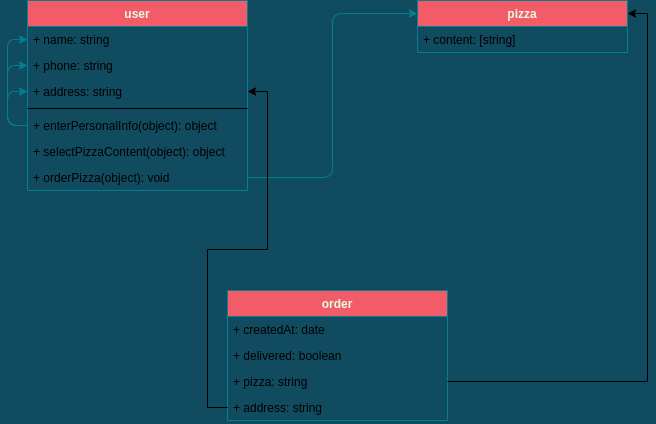

The diagram above was exported from draw.io. Its source (the exported page's mxGraphModel, read from the mxfile embedded in the PNG):
<mxGraphModel dx="1362" dy="797" grid="1" gridSize="10" guides="1" tooltips="1" connect="1" arrows="1" fold="1" page="1" pageScale="1" pageWidth="850" pageHeight="1100" background="#114B5F" math="0" shadow="0">
  <root>
    <mxCell id="0" />
    <mxCell id="1" parent="0" />
    <mxCell id="2" value="user" style="swimlane;fontStyle=1;align=center;verticalAlign=top;childLayout=stackLayout;horizontal=1;startSize=26;horizontalStack=0;resizeParent=1;resizeParentMax=0;resizeLast=0;collapsible=1;marginBottom=0;fillColor=#F45B69;strokeColor=#028090;fontColor=#E4FDE1;" parent="1" vertex="1">
      <mxGeometry x="140" y="220" width="220" height="190" as="geometry" />
    </mxCell>
    <mxCell id="3" value="+ name: string" style="text;align=left;verticalAlign=top;spacingLeft=4;spacingRight=4;overflow=hidden;rotatable=0;points=[[0,0.5],[1,0.5]];portConstraint=eastwest;" parent="2" vertex="1">
      <mxGeometry y="26" width="220" height="26" as="geometry" />
    </mxCell>
    <mxCell id="6" value="+ phone: string" style="text;align=left;verticalAlign=top;spacingLeft=4;spacingRight=4;overflow=hidden;rotatable=0;points=[[0,0.5],[1,0.5]];portConstraint=eastwest;" parent="2" vertex="1">
      <mxGeometry y="52" width="220" height="26" as="geometry" />
    </mxCell>
    <mxCell id="7" value="+ address: string" style="text;align=left;verticalAlign=top;spacingLeft=4;spacingRight=4;overflow=hidden;rotatable=0;points=[[0,0.5],[1,0.5]];portConstraint=eastwest;" parent="2" vertex="1">
      <mxGeometry y="78" width="220" height="26" as="geometry" />
    </mxCell>
    <mxCell id="4" value="" style="line;strokeWidth=1;align=left;verticalAlign=middle;spacingTop=-1;spacingLeft=3;spacingRight=3;rotatable=0;labelPosition=right;points=[];portConstraint=eastwest;labelBackgroundColor=#114B5F;" parent="2" vertex="1">
      <mxGeometry y="104" width="220" height="8" as="geometry" />
    </mxCell>
    <mxCell id="15" style="edgeStyle=orthogonalEdgeStyle;curved=0;rounded=1;sketch=0;orthogonalLoop=1;jettySize=auto;html=1;exitX=0;exitY=0.5;exitDx=0;exitDy=0;entryX=0;entryY=0.5;entryDx=0;entryDy=0;strokeColor=#028090;fillColor=#F45B69;fontColor=#E4FDE1;" parent="2" source="5" target="3" edge="1">
      <mxGeometry relative="1" as="geometry" />
    </mxCell>
    <mxCell id="16" style="edgeStyle=orthogonalEdgeStyle;curved=0;rounded=1;sketch=0;orthogonalLoop=1;jettySize=auto;html=1;exitX=0;exitY=0.5;exitDx=0;exitDy=0;entryX=0;entryY=0.5;entryDx=0;entryDy=0;strokeColor=#028090;fillColor=#F45B69;fontColor=#E4FDE1;" parent="2" source="5" target="6" edge="1">
      <mxGeometry relative="1" as="geometry" />
    </mxCell>
    <mxCell id="17" style="edgeStyle=orthogonalEdgeStyle;curved=0;rounded=1;sketch=0;orthogonalLoop=1;jettySize=auto;html=1;exitX=0;exitY=0.5;exitDx=0;exitDy=0;entryX=0;entryY=0.5;entryDx=0;entryDy=0;strokeColor=#028090;fillColor=#F45B69;fontColor=#E4FDE1;" parent="2" source="5" target="7" edge="1">
      <mxGeometry relative="1" as="geometry">
        <Array as="points">
          <mxPoint x="-20" y="125" />
          <mxPoint x="-20" y="91" />
        </Array>
      </mxGeometry>
    </mxCell>
    <mxCell id="5" value="+ enterPersonalInfo(object): object" style="text;align=left;verticalAlign=top;spacingLeft=4;spacingRight=4;overflow=hidden;rotatable=0;points=[[0,0.5],[1,0.5]];portConstraint=eastwest;" parent="2" vertex="1">
      <mxGeometry y="112" width="220" height="26" as="geometry" />
    </mxCell>
    <mxCell id="8" value="+ selectPizzaContent(object): object" style="text;align=left;verticalAlign=top;spacingLeft=4;spacingRight=4;overflow=hidden;rotatable=0;points=[[0,0.5],[1,0.5]];portConstraint=eastwest;" parent="2" vertex="1">
      <mxGeometry y="138" width="220" height="26" as="geometry" />
    </mxCell>
    <mxCell id="13" value="+ orderPizza(object): void" style="text;align=left;verticalAlign=top;spacingLeft=4;spacingRight=4;overflow=hidden;rotatable=0;points=[[0,0.5],[1,0.5]];portConstraint=eastwest;" parent="2" vertex="1">
      <mxGeometry y="164" width="220" height="26" as="geometry" />
    </mxCell>
    <mxCell id="9" value="pizza" style="swimlane;fontStyle=1;align=center;verticalAlign=top;childLayout=stackLayout;horizontal=1;startSize=26;horizontalStack=0;resizeParent=1;resizeParentMax=0;resizeLast=0;collapsible=1;marginBottom=0;rounded=0;sketch=0;strokeColor=#028090;fillColor=#F45B69;fontColor=#E4FDE1;" parent="1" vertex="1">
      <mxGeometry x="530" y="220" width="210" height="52" as="geometry" />
    </mxCell>
    <mxCell id="10" value="+ content: [string]" style="text;strokeColor=none;fillColor=none;align=left;verticalAlign=top;spacingLeft=4;spacingRight=4;overflow=hidden;rotatable=0;points=[[0,0.5],[1,0.5]];portConstraint=eastwest;" parent="9" vertex="1">
      <mxGeometry y="26" width="210" height="26" as="geometry" />
    </mxCell>
    <mxCell id="14" style="edgeStyle=orthogonalEdgeStyle;curved=0;rounded=1;sketch=0;orthogonalLoop=1;jettySize=auto;html=1;exitX=1;exitY=0.5;exitDx=0;exitDy=0;entryX=0;entryY=0.25;entryDx=0;entryDy=0;strokeColor=#028090;fillColor=#F45B69;fontColor=#E4FDE1;" parent="1" source="13" target="9" edge="1">
      <mxGeometry relative="1" as="geometry" />
    </mxCell>
    <mxCell id="18" value="order" style="swimlane;fontStyle=1;align=center;verticalAlign=top;childLayout=stackLayout;horizontal=1;startSize=26;horizontalStack=0;resizeParent=1;resizeParentMax=0;resizeLast=0;collapsible=1;marginBottom=0;fillColor=#F45B69;strokeColor=#028090;fontColor=#E4FDE1;" parent="1" vertex="1">
      <mxGeometry x="340" y="510" width="220" height="130" as="geometry" />
    </mxCell>
    <mxCell id="19" value="+ createdAt: date" style="text;align=left;verticalAlign=top;spacingLeft=4;spacingRight=4;overflow=hidden;rotatable=0;points=[[0,0.5],[1,0.5]];portConstraint=eastwest;" parent="18" vertex="1">
      <mxGeometry y="26" width="220" height="26" as="geometry" />
    </mxCell>
    <mxCell id="20" value="+ delivered: boolean" style="text;align=left;verticalAlign=top;spacingLeft=4;spacingRight=4;overflow=hidden;rotatable=0;points=[[0,0.5],[1,0.5]];portConstraint=eastwest;" parent="18" vertex="1">
      <mxGeometry y="52" width="220" height="26" as="geometry" />
    </mxCell>
    <mxCell id="21" value="+ pizza: string" style="text;align=left;verticalAlign=top;spacingLeft=4;spacingRight=4;overflow=hidden;rotatable=0;points=[[0,0.5],[1,0.5]];portConstraint=eastwest;" parent="18" vertex="1">
      <mxGeometry y="78" width="220" height="26" as="geometry" />
    </mxCell>
    <mxCell id="29" value="+ address: string" style="text;align=left;verticalAlign=top;spacingLeft=4;spacingRight=4;overflow=hidden;rotatable=0;points=[[0,0.5],[1,0.5]];portConstraint=eastwest;" parent="18" vertex="1">
      <mxGeometry y="104" width="220" height="26" as="geometry" />
    </mxCell>
    <mxCell id="30" style="edgeStyle=orthogonalEdgeStyle;rounded=0;orthogonalLoop=1;jettySize=auto;html=1;exitX=1;exitY=0.5;exitDx=0;exitDy=0;entryX=1;entryY=0.25;entryDx=0;entryDy=0;" parent="1" source="21" target="9" edge="1">
      <mxGeometry relative="1" as="geometry" />
    </mxCell>
    <mxCell id="31" style="edgeStyle=orthogonalEdgeStyle;rounded=0;orthogonalLoop=1;jettySize=auto;html=1;exitX=0;exitY=0.5;exitDx=0;exitDy=0;entryX=1;entryY=0.5;entryDx=0;entryDy=0;" parent="1" source="29" target="7" edge="1">
      <mxGeometry relative="1" as="geometry" />
    </mxCell>
  </root>
</mxGraphModel>